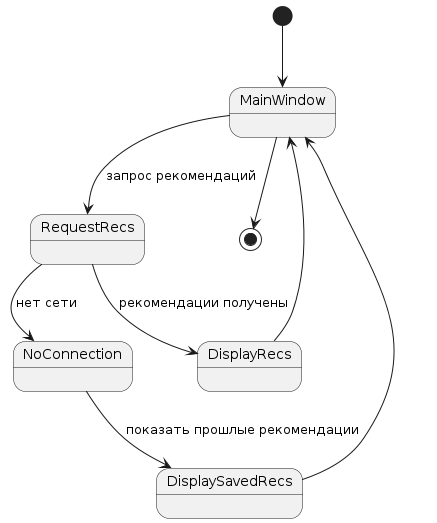

The diagram above was rendered by PlantUML. Its source (embedded in the PNG):
@startuml
[*] --> MainWindow

MainWindow --> RequestRecs : запрос рекомендаций
RequestRecs --> DisplayRecs : рекомендации получены
RequestRecs --> NoConnection : нет сети
NoConnection --> DisplaySavedRecs : показать прошлые рекомендации
DisplayRecs --> MainWindow
DisplaySavedRecs --> MainWindow
MainWindow --> [*]
@enduml